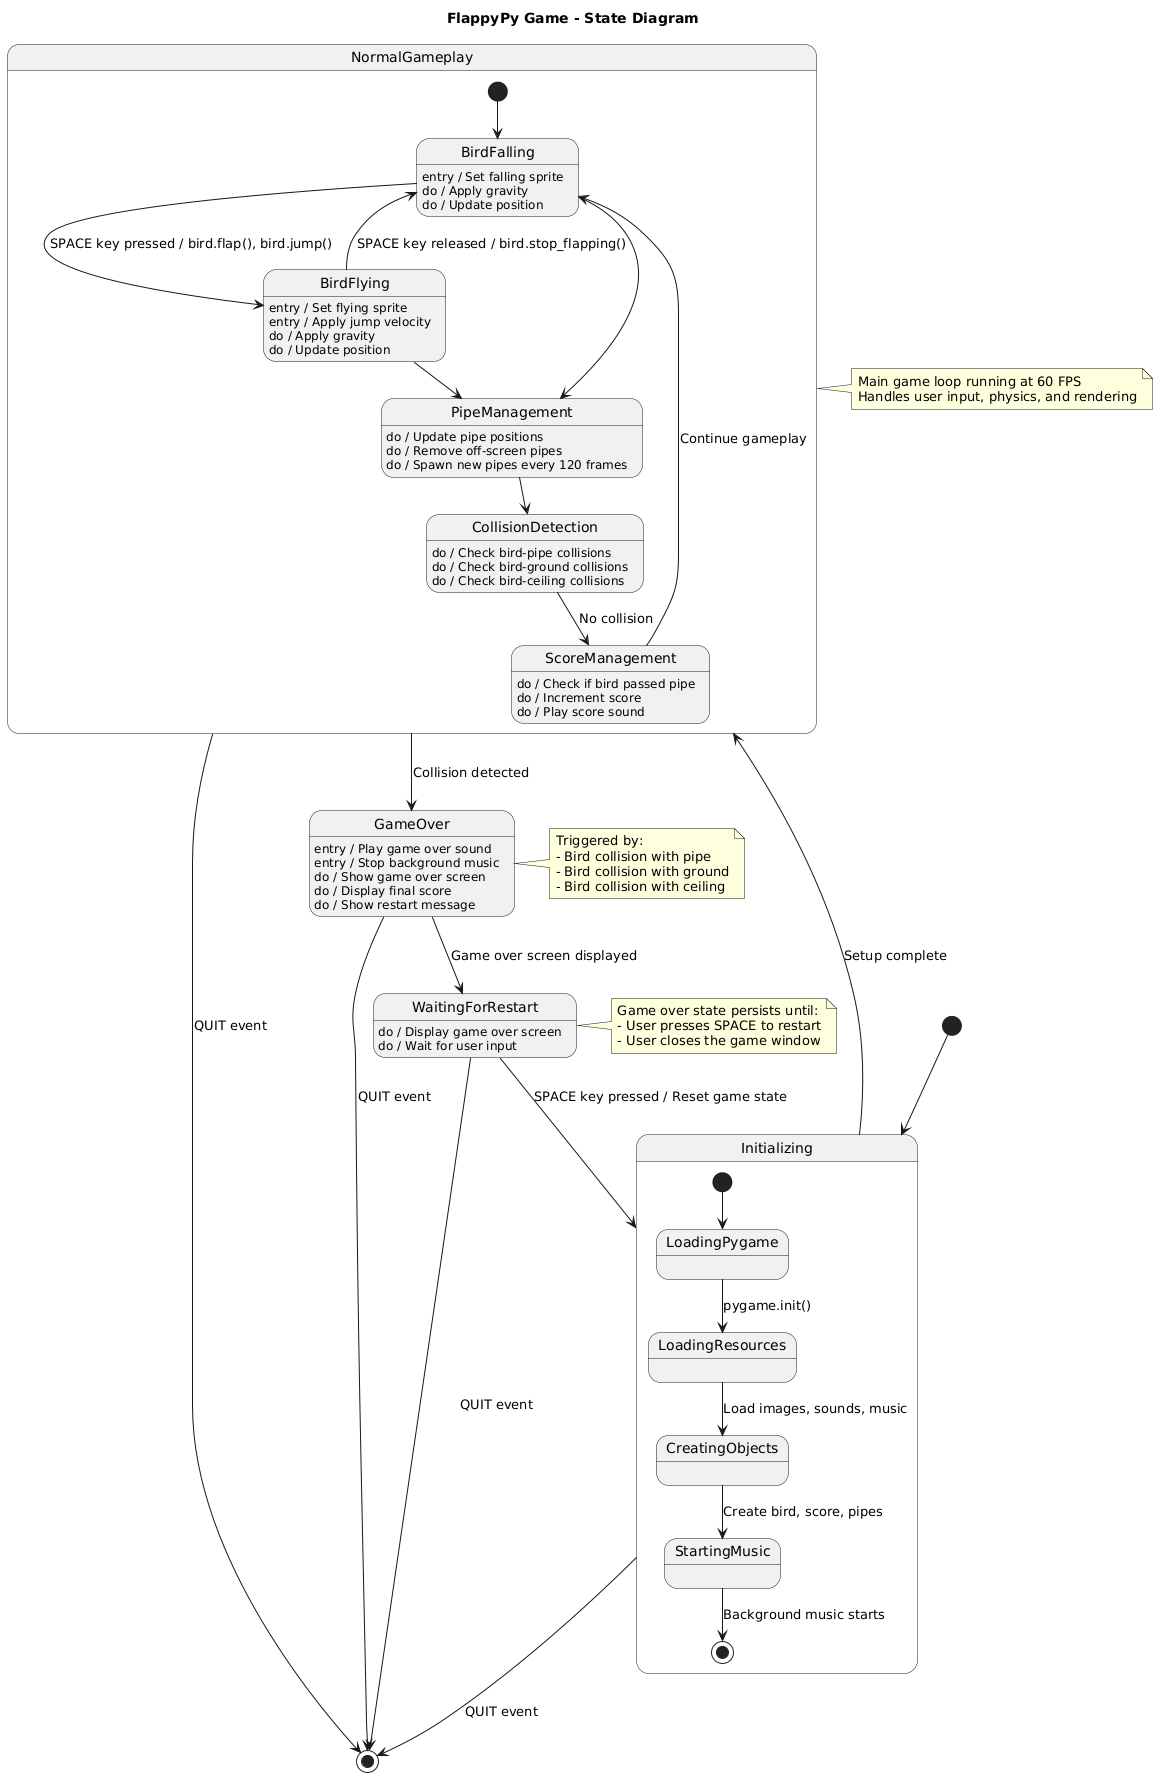

The diagram above was rendered by PlantUML. Its source (embedded in the PNG):
@startuml
title FlappyPy Game - State Diagram

[*] --> Initializing

state Initializing {
  [*] --> LoadingPygame
  LoadingPygame --> LoadingResources : pygame.init()
  LoadingResources --> CreatingObjects : Load images, sounds, music
  CreatingObjects --> StartingMusic : Create bird, score, pipes
  StartingMusic --> [*] : Background music starts
}

Initializing --> NormalGameplay : Setup complete

state NormalGameplay {
  [*] --> BirdFalling
  
  state BirdFalling {
    BirdFalling : entry / Set falling sprite
    BirdFalling : do / Apply gravity
    BirdFalling : do / Update position
  }
  
  state BirdFlying {
    BirdFlying : entry / Set flying sprite
    BirdFlying : entry / Apply jump velocity
    BirdFlying : do / Apply gravity
    BirdFlying : do / Update position
  }
  
  BirdFalling --> BirdFlying : SPACE key pressed / bird.flap(), bird.jump()
  BirdFlying --> BirdFalling : SPACE key released / bird.stop_flapping()
  
  state PipeManagement {
    PipeManagement : do / Update pipe positions
    PipeManagement : do / Remove off-screen pipes
    PipeManagement : do / Spawn new pipes every 120 frames
  }
  
  state CollisionDetection {
    CollisionDetection : do / Check bird-pipe collisions
    CollisionDetection : do / Check bird-ground collisions
    CollisionDetection : do / Check bird-ceiling collisions
  }
  
  state ScoreManagement {
    ScoreManagement : do / Check if bird passed pipe
    ScoreManagement : do / Increment score
    ScoreManagement : do / Play score sound
  }
  
  BirdFalling --> PipeManagement
  BirdFlying --> PipeManagement
  PipeManagement --> CollisionDetection
  CollisionDetection --> ScoreManagement : No collision
  ScoreManagement --> BirdFalling : Continue gameplay
}

state GameOver {
  GameOver : entry / Play game over sound
  GameOver : entry / Stop background music
  GameOver : do / Show game over screen
  GameOver : do / Display final score
  GameOver : do / Show restart message
}

state WaitingForRestart {
  WaitingForRestart : do / Display game over screen
  WaitingForRestart : do / Wait for user input
}

NormalGameplay --> GameOver : Collision detected
GameOver --> WaitingForRestart : Game over screen displayed

WaitingForRestart --> Initializing : SPACE key pressed / Reset game state
WaitingForRestart --> [*] : QUIT event

NormalGameplay --> [*] : QUIT event
GameOver --> [*] : QUIT event
Initializing --> [*] : QUIT event

note right of NormalGameplay
  Main game loop running at 60 FPS
  Handles user input, physics, and rendering
end note

note right of GameOver
  Triggered by:
  - Bird collision with pipe
  - Bird collision with ground
  - Bird collision with ceiling
end note

note right of WaitingForRestart
  Game over state persists until:
  - User presses SPACE to restart
  - User closes the game window
end note
@enduml